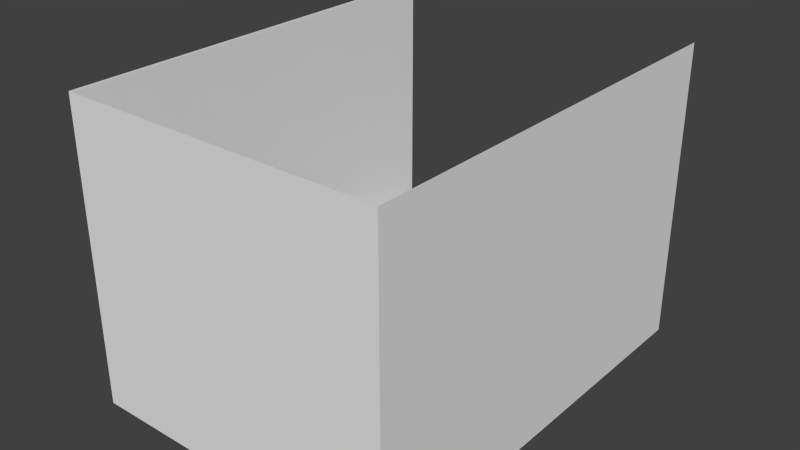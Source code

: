# Source: car.blend  (saved by Blender 2.69.0; exported with 4.5.12 LTS)
import bpy
from mathutils import Matrix  # noqa: F401  (used for matrix-valued properties, if any)

bpy.ops.wm.read_factory_settings(use_empty=True)
scene = bpy.context.scene
scene.name = 'Scene'

# ---- collections
col_collection_1 = bpy.data.collections.new('Collection 1'); scene.collection.children.link(col_collection_1)

# ---- materials (node trees are filled in below, after node groups)
mat_material = bpy.data.materials.new('Material')
mat_material.alpha_threshold = 0.0
mat_material.use_transparent_shadow = False
mat_material.roughness = 0.5
mat_material.line_color = (0.0, 0.0, 0.0, 1.0)

# ---- material node trees

# ---- world
world_world = bpy.data.worlds.new('World'); scene.world = world_world
world_world.color = (0.05088, 0.05088, 0.05088)
world_world.use_sun_shadow = False
world_world.sun_shadow_jitter_overblur = 0.0
world_world.cycles.sampling_method = 'MANUAL'
world_world.cycles.sample_map_resolution = 256

# ---- meshes
me_cube = bpy.data.meshes.new('Cube')
me_cube.from_pydata([(0.75, 1.0, -0.7), (0.75, -1.0, -0.7), (-0.75, -1.0, -0.7), (-0.75, 1.0, -0.7), (-0.75, 1.0, 0.7), (0.75, 1.0, 0.7), (0.75, -1.0, 0.7), (-0.75, -1.0, 0.7), (-0.745, -0.995, -0.695), (0.745, -0.995, -0.695), (0.745, 0.995, -0.695), (-0.745, 0.995, -0.695), (0.745, 0.995, 0.695), (-0.745, 0.995, 0.695), (0.745, -0.995, 0.695), (-0.745, -0.995, 0.695), (0.75, -5.364e-07, 0.7), (0.745, -5.364e-07, 0.695), (-0.75, 1.788e-07, 0.7), (-3.576e-07, -1.0, 0.7), (-0.745, 1.788e-07, 0.695), (-3.576e-07, -0.995, 0.695), (0.75, -0.5, 0.7), (0.745, -0.4975, 0.695), (-0.75, -0.5, 0.7), (-0.375, -1.0, 0.7), (-0.745, -0.4975, 0.695), (-0.3725, -0.995, 0.695), (0.75, 0.5, 0.7), (0.745, 0.4975, 0.695), (-0.75, 0.5, 0.7), (0.375, -1.0, 0.7), (-0.745, 0.4975, 0.695), (0.3725, -0.995, 0.695)], [], [(0, 1, 2, 3), (1, 0, 5, 28, 16, 22, 6), (6, 31, 19, 25, 7, 2, 1), (2, 7, 24, 18, 30, 4, 3), (10, 11, 8, 9), (9, 14, 23, 17, 29, 12, 10), (8, 15, 27, 21, 33, 14, 9), (8, 11, 13, 32, 20, 26, 15)])
me_cube.materials.append(mat_material)
me_cube.use_remesh_preserve_volume = False
me_cube.use_remesh_preserve_attributes = False
me_cube.use_mirror_vertex_groups = False
me_cube.update()

# ---- objects
ob_cube = bpy.data.objects.new('Cube', me_cube)

# ---- transforms, parenting, visibility, modifiers, constraints
ob_cube.location = (0.0, 0.0, 0.71)
ob_cube.lock_rotations_4d = False
ob_cube.empty_display_type = 'ARROWS'
ob_cube.lineart.crease_threshold = 0.0

# ---- collection membership
col_collection_1.objects.link(ob_cube)

# ---- scene / render settings (as saved in the file)
scene.frame_start = 1; scene.frame_end = 250; scene.frame_set(1)
scene.render.engine = 'BLENDER_EEVEE_NEXT'
scene.render.image_settings.compression = 90
scene.render.resolution_percentage = 50
scene.render.dither_intensity = 0.0
scene.cycles.use_denoising = False
scene.cycles.samples = 10
scene.cycles.sampling_pattern = 'TABULATED_SOBOL'
scene.cycles.light_sampling_threshold = 0.0
scene.cycles.use_adaptive_sampling = False
scene.cycles.use_light_tree = False
scene.cycles.blur_glossy = 0.0
scene.cycles.volume_bounces = 1
scene.cycles.pixel_filter_type = 'GAUSSIAN'
scene.cycles.sample_clamp_indirect = 0.0
scene.view_settings.view_transform = 'Standard'
bpy.context.view_layer.update()

# ---- added for rendering (the .blend has no active camera and no usable light): camera, sun
cam_auto = bpy.data.cameras.new('AutoCamera')
cam_auto.lens = 50.0
cam_auto.sensor_width = 36.0
cam_auto.clip_end = 1000.0
ob_auto_camera = bpy.data.objects.new('AutoCamera', cam_auto)
scene.collection.objects.link(ob_auto_camera)
ob_auto_camera.location = (2.65106, -3.18127, 2.83084)
ob_auto_camera.rotation_euler = (1.09748, -7.21219e-08, 0.694738)
scene.camera = ob_auto_camera
light_auto_sun = bpy.data.lights.new('AutoSun', 'SUN')
light_auto_sun.energy = 3.0
light_auto_sun.angle = 0.0523599
ob_auto_sun = bpy.data.objects.new('AutoSun', light_auto_sun)
scene.collection.objects.link(ob_auto_sun)
ob_auto_sun.rotation_euler = (0.872665, 0.174533, 0.523599)
bpy.context.view_layer.update()
